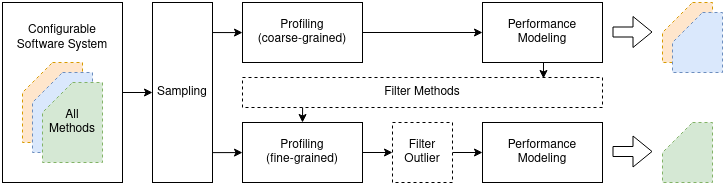

The diagram above was exported from draw.io. Its source (the exported page's mxGraphModel, read from the mxfile embedded in the PNG):
<mxGraphModel dx="2062" dy="1095" grid="1" gridSize="10" guides="1" tooltips="1" connect="1" arrows="1" fold="1" page="1" pageScale="1" pageWidth="850" pageHeight="1100" math="0" shadow="0">
  <root>
    <mxCell id="0" />
    <mxCell id="1" parent="0" />
    <mxCell id="2" value="" style="edgeStyle=orthogonalEdgeStyle;rounded=0;orthogonalLoop=1;jettySize=auto;html=1;" edge="1" source="4" target="6" parent="1">
      <mxGeometry relative="1" as="geometry" />
    </mxCell>
    <mxCell id="3" style="edgeStyle=orthogonalEdgeStyle;rounded=0;orthogonalLoop=1;jettySize=auto;html=1;exitX=1;exitY=0.167;exitDx=0;exitDy=0;entryX=0;entryY=0.5;entryDx=0;entryDy=0;exitPerimeter=0;" edge="1" source="17" target="4" parent="1">
      <mxGeometry relative="1" as="geometry" />
    </mxCell>
    <mxCell id="4" value="&lt;div&gt;Profiling&lt;/div&gt;&lt;div&gt;(&lt;span&gt;coarse-grained&lt;/span&gt;&lt;span&gt;)&lt;/span&gt;&lt;br&gt;&lt;/div&gt;" style="rounded=0;whiteSpace=wrap;html=1;" vertex="1" parent="1">
      <mxGeometry x="280" y="200" width="120" height="60" as="geometry" />
    </mxCell>
    <mxCell id="5" style="edgeStyle=orthogonalEdgeStyle;rounded=0;orthogonalLoop=1;jettySize=auto;html=1;exitX=0.5;exitY=1;exitDx=0;exitDy=0;entryX=0.836;entryY=0.033;entryDx=0;entryDy=0;entryPerimeter=0;" edge="1" source="6" target="14" parent="1">
      <mxGeometry relative="1" as="geometry" />
    </mxCell>
    <mxCell id="6" value="Performance Modeling" style="rounded=0;whiteSpace=wrap;html=1;" vertex="1" parent="1">
      <mxGeometry x="520" y="200" width="120" height="60" as="geometry" />
    </mxCell>
    <mxCell id="7" value="" style="edgeStyle=orthogonalEdgeStyle;rounded=0;orthogonalLoop=1;jettySize=auto;html=1;" edge="1" source="15" target="11" parent="1">
      <mxGeometry relative="1" as="geometry" />
    </mxCell>
    <mxCell id="8" style="edgeStyle=orthogonalEdgeStyle;rounded=0;orthogonalLoop=1;jettySize=auto;html=1;exitX=0.167;exitY=0.967;exitDx=0;exitDy=0;entryX=0.5;entryY=0;entryDx=0;entryDy=0;exitPerimeter=0;" edge="1" source="14" target="10" parent="1">
      <mxGeometry relative="1" as="geometry" />
    </mxCell>
    <mxCell id="9" style="edgeStyle=orthogonalEdgeStyle;rounded=0;orthogonalLoop=1;jettySize=auto;html=1;exitX=1;exitY=0.834;exitDx=0;exitDy=0;entryX=0;entryY=0.5;entryDx=0;entryDy=0;exitPerimeter=0;" edge="1" source="17" target="10" parent="1">
      <mxGeometry relative="1" as="geometry" />
    </mxCell>
    <mxCell id="10" value="&lt;div&gt;Profiling&lt;/div&gt;&lt;div&gt;(fine-grained)&lt;br&gt;&lt;/div&gt;" style="rounded=0;whiteSpace=wrap;html=1;" vertex="1" parent="1">
      <mxGeometry x="280" y="320" width="120" height="60" as="geometry" />
    </mxCell>
    <mxCell id="11" value="Performance Modeling" style="rounded=0;whiteSpace=wrap;html=1;" vertex="1" parent="1">
      <mxGeometry x="520" y="320" width="120" height="60" as="geometry" />
    </mxCell>
    <mxCell id="12" style="edgeStyle=orthogonalEdgeStyle;rounded=0;orthogonalLoop=1;jettySize=auto;html=1;exitX=1;exitY=0.5;exitDx=0;exitDy=0;entryX=0;entryY=0.5;entryDx=0;entryDy=0;" edge="1" source="13" target="17" parent="1">
      <mxGeometry relative="1" as="geometry" />
    </mxCell>
    <mxCell id="13" value="&lt;br&gt;&lt;div&gt;Configurable Software System&lt;/div&gt;" style="rounded=0;whiteSpace=wrap;html=1;verticalAlign=top;" vertex="1" parent="1">
      <mxGeometry x="40" y="200" width="120" height="180" as="geometry" />
    </mxCell>
    <mxCell id="14" value="Filter Methods" style="rounded=0;whiteSpace=wrap;html=1;dashed=1;" vertex="1" parent="1">
      <mxGeometry x="280" y="275" width="360" height="30" as="geometry" />
    </mxCell>
    <mxCell id="15" value="Filter Outlier" style="rounded=0;whiteSpace=wrap;html=1;dashed=1;" vertex="1" parent="1">
      <mxGeometry x="430" y="320" width="60" height="60" as="geometry" />
    </mxCell>
    <mxCell id="16" value="" style="edgeStyle=orthogonalEdgeStyle;rounded=0;orthogonalLoop=1;jettySize=auto;html=1;" edge="1" source="10" target="15" parent="1">
      <mxGeometry relative="1" as="geometry">
        <mxPoint x="360" y="350" as="sourcePoint" />
        <mxPoint x="560" y="350" as="targetPoint" />
      </mxGeometry>
    </mxCell>
    <mxCell id="17" value="&lt;div&gt;Sampling&lt;/div&gt;" style="rounded=0;whiteSpace=wrap;html=1;" vertex="1" parent="1">
      <mxGeometry x="190" y="200" width="60" height="180" as="geometry" />
    </mxCell>
    <mxCell id="18" value="" style="shape=flexArrow;endArrow=classic;html=1;" edge="1" parent="1">
      <mxGeometry width="50" height="50" relative="1" as="geometry">
        <mxPoint x="650" y="349" as="sourcePoint" />
        <mxPoint x="690" y="349" as="targetPoint" />
      </mxGeometry>
    </mxCell>
    <mxCell id="19" value="" style="shape=card;whiteSpace=wrap;html=1;dashed=1;strokeColor=#d79b00;strokeWidth=1;fillColor=#ffe6cc;" vertex="1" parent="1">
      <mxGeometry x="60" y="260" width="60" height="80" as="geometry" />
    </mxCell>
    <mxCell id="20" value="" style="shape=card;whiteSpace=wrap;html=1;dashed=1;strokeColor=#6c8ebf;strokeWidth=1;fillColor=#dae8fc;" vertex="1" parent="1">
      <mxGeometry x="70" y="270" width="60" height="80" as="geometry" />
    </mxCell>
    <mxCell id="21" value="All Methods" style="shape=card;whiteSpace=wrap;html=1;dashed=1;strokeColor=#82b366;strokeWidth=1;fillColor=#d5e8d4;" vertex="1" parent="1">
      <mxGeometry x="80" y="280" width="60" height="80" as="geometry" />
    </mxCell>
    <mxCell id="22" value="" style="shape=card;whiteSpace=wrap;html=1;dashed=1;strokeColor=#82b366;strokeWidth=1;fillColor=#d5e8d4;" vertex="1" parent="1">
      <mxGeometry x="700" y="320" width="50" height="60" as="geometry" />
    </mxCell>
    <mxCell id="23" value="" style="shape=flexArrow;endArrow=classic;html=1;" edge="1" parent="1">
      <mxGeometry width="50" height="50" relative="1" as="geometry">
        <mxPoint x="650" y="229.5" as="sourcePoint" />
        <mxPoint x="690" y="229.5" as="targetPoint" />
      </mxGeometry>
    </mxCell>
    <mxCell id="24" value="" style="shape=card;whiteSpace=wrap;html=1;dashed=1;strokeColor=#d79b00;strokeWidth=1;fillColor=#ffe6cc;" vertex="1" parent="1">
      <mxGeometry x="700" y="200" width="50" height="60" as="geometry" />
    </mxCell>
    <mxCell id="25" value="" style="shape=card;whiteSpace=wrap;html=1;dashed=1;strokeColor=#6c8ebf;strokeWidth=1;fillColor=#dae8fc;" vertex="1" parent="1">
      <mxGeometry x="710" y="210" width="50" height="60" as="geometry" />
    </mxCell>
  </root>
</mxGraphModel>